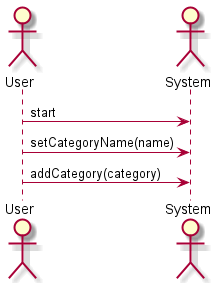

The diagram above was rendered by PlantUML. Its source (embedded in the PNG):
@startuml add_category
skinparam backgroundColor #FFFFFF
actor User
actor System

User -> System: start
User -> System: setCategoryName(name)
User -> System: addCategory(category)

@enduml